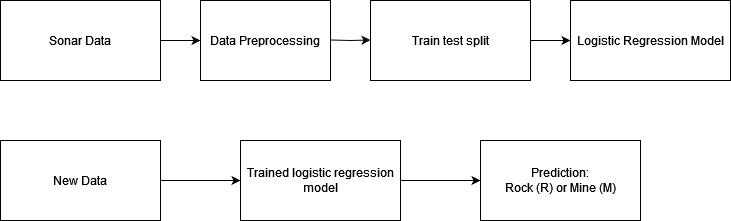

The diagram above was exported from draw.io. Its source (the exported page's mxGraphModel, read from the mxfile embedded in the PNG):
<mxGraphModel dx="1422" dy="1293" grid="1" gridSize="10" guides="1" tooltips="1" connect="1" arrows="1" fold="1" page="1" pageScale="1" pageWidth="850" pageHeight="1100" math="0" shadow="0">
  <root>
    <mxCell id="0" />
    <mxCell id="1" parent="0" />
    <mxCell id="hn7jyNV2mJOm7PxepwlK-2" style="edgeStyle=orthogonalEdgeStyle;rounded=0;orthogonalLoop=1;jettySize=auto;html=1;" edge="1" parent="1" source="hn7jyNV2mJOm7PxepwlK-1">
      <mxGeometry relative="1" as="geometry">
        <mxPoint x="240" y="200" as="targetPoint" />
      </mxGeometry>
    </mxCell>
    <mxCell id="hn7jyNV2mJOm7PxepwlK-1" value="Sonar Data" style="rounded=0;whiteSpace=wrap;html=1;" vertex="1" parent="1">
      <mxGeometry x="40" y="160" width="160" height="80" as="geometry" />
    </mxCell>
    <mxCell id="hn7jyNV2mJOm7PxepwlK-3" value="Data Preprocessing" style="rounded=0;whiteSpace=wrap;html=1;" vertex="1" parent="1">
      <mxGeometry x="240" y="160" width="130" height="80" as="geometry" />
    </mxCell>
    <mxCell id="hn7jyNV2mJOm7PxepwlK-4" style="edgeStyle=orthogonalEdgeStyle;rounded=0;orthogonalLoop=1;jettySize=auto;html=1;" edge="1" parent="1">
      <mxGeometry relative="1" as="geometry">
        <mxPoint x="410" y="199.5" as="targetPoint" />
        <mxPoint x="370" y="199.5" as="sourcePoint" />
      </mxGeometry>
    </mxCell>
    <mxCell id="hn7jyNV2mJOm7PxepwlK-5" value="Train test split" style="rounded=0;whiteSpace=wrap;html=1;" vertex="1" parent="1">
      <mxGeometry x="410" y="160" width="160" height="80" as="geometry" />
    </mxCell>
    <mxCell id="hn7jyNV2mJOm7PxepwlK-6" style="edgeStyle=orthogonalEdgeStyle;rounded=0;orthogonalLoop=1;jettySize=auto;html=1;" edge="1" source="hn7jyNV2mJOm7PxepwlK-5" parent="1">
      <mxGeometry relative="1" as="geometry">
        <mxPoint x="610" y="200" as="targetPoint" />
      </mxGeometry>
    </mxCell>
    <mxCell id="hn7jyNV2mJOm7PxepwlK-7" value="Logistic Regression Model" style="rounded=0;whiteSpace=wrap;html=1;" vertex="1" parent="1">
      <mxGeometry x="610" y="160" width="160" height="80" as="geometry" />
    </mxCell>
    <mxCell id="hn7jyNV2mJOm7PxepwlK-14" value="" style="edgeStyle=orthogonalEdgeStyle;rounded=0;orthogonalLoop=1;jettySize=auto;html=1;" edge="1" parent="1" source="hn7jyNV2mJOm7PxepwlK-10" target="hn7jyNV2mJOm7PxepwlK-13">
      <mxGeometry relative="1" as="geometry" />
    </mxCell>
    <mxCell id="hn7jyNV2mJOm7PxepwlK-10" value="New Data" style="rounded=0;whiteSpace=wrap;html=1;" vertex="1" parent="1">
      <mxGeometry x="40" y="300" width="160" height="80" as="geometry" />
    </mxCell>
    <mxCell id="hn7jyNV2mJOm7PxepwlK-16" value="" style="edgeStyle=orthogonalEdgeStyle;rounded=0;orthogonalLoop=1;jettySize=auto;html=1;" edge="1" parent="1" source="hn7jyNV2mJOm7PxepwlK-13" target="hn7jyNV2mJOm7PxepwlK-15">
      <mxGeometry relative="1" as="geometry" />
    </mxCell>
    <mxCell id="hn7jyNV2mJOm7PxepwlK-13" value="Trained logistic regression model" style="rounded=0;whiteSpace=wrap;html=1;" vertex="1" parent="1">
      <mxGeometry x="280" y="300" width="160" height="80" as="geometry" />
    </mxCell>
    <mxCell id="hn7jyNV2mJOm7PxepwlK-15" value="&lt;div&gt;Prediction:&lt;/div&gt;&lt;div&gt;Rock (R) or Mine (M)&lt;/div&gt;" style="rounded=0;whiteSpace=wrap;html=1;" vertex="1" parent="1">
      <mxGeometry x="520" y="300" width="160" height="80" as="geometry" />
    </mxCell>
  </root>
</mxGraphModel>